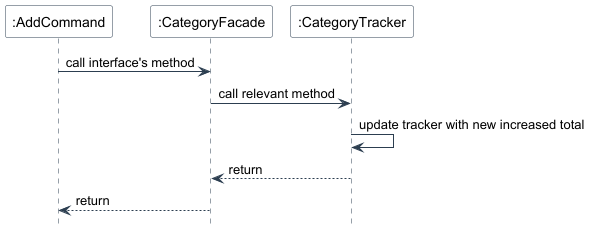

The diagram above was rendered by PlantUML. Its source (embedded in the PNG):
@startuml
skinparam backgroundColor #FFFFFF
skinparam sequence {
    ArrowColor #2C3E50
    LifeLineBorderColor #2C3E50
    ParticipantBorderColor #2C3E50
    ParticipantBackgroundColor #FFFFFF
}
hide footbox

participant ":AddCommand" as AC
participant ":CategoryFacade" as CF
participant ":CategoryTracker" as CT
' participant ":CategoryData" as CD

AC -> CF: call interface's method
CF -> CT: call relevant method
CT -> CT: update tracker with new increased total
CT --> CF: return
CF --> AC: return

@enduml